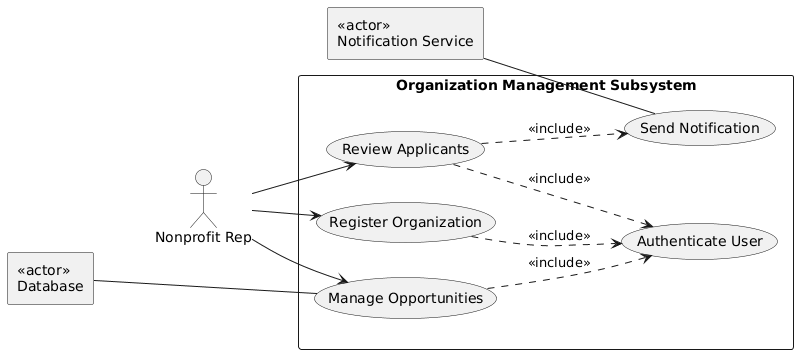

The diagram above was rendered by PlantUML. Its source (embedded in the PNG):
@startuml
left to right direction
skinparam packageStyle rectangle
skinparam actorStyle stickman

actor "Nonprofit Rep" as OrgRep
rectangle "«actor»\nDatabase" as DB
rectangle "«actor»\nNotification Service" as Notify

rectangle "Organization Management Subsystem" {
  (Register Organization) as UCO1
  (Manage Opportunities) as UCO2
  (Review Applicants) as UCO3
  (Authenticate User) as UCS1
  (Send Notification) as UCS2
}

OrgRep --> UCO1
OrgRep --> UCO2
OrgRep --> UCO3

UCO1 ..> UCS1 : <<include>>
UCO2 ..> UCS1 : <<include>>
UCO3 ..> UCS1 : <<include>>

UCO3 ..> UCS2 : <<include>>

DB -- UCO2
Notify -- UCS2

DB -[hidden]-> OrgRep
OrgRep -[hidden]-> Notify
@enduml